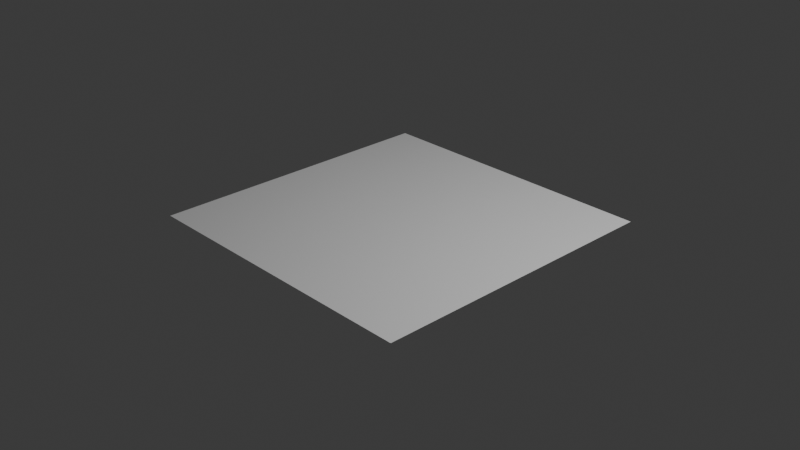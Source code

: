 # Source: gridNode.blend  (saved by Blender 5.0.119; exported with 4.5.12 LTS)
import bpy
from mathutils import Matrix  # noqa: F401  (used for matrix-valued properties, if any)

bpy.ops.wm.read_factory_settings(use_empty=True)
scene = bpy.context.scene
scene.name = 'Scene'

# ---- collections
col_collection = bpy.data.collections.new('Collection'); scene.collection.children.link(col_collection)

# ---- materials (node trees are filled in below, after node groups)
mat_material = bpy.data.materials.new('Material')
mat_material.alpha_threshold = 0.0
mat_material.use_backface_culling_lightprobe_volume = False
mat_material.roughness = 0.5
mat_material.line_color = (0.0, 0.0, 0.0, 1.0)

# ---- node groups
ng_geometry_nodes = bpy.data.node_groups.new('Geometry Nodes', 'GeometryNodeTree')
_s = ng_geometry_nodes.interface.new_socket(name='Geometry', in_out='OUTPUT', socket_type='NodeSocketGeometry')
_s = ng_geometry_nodes.interface.new_socket(name='Value', in_out='OUTPUT', socket_type='NodeSocketFloat')
_s = ng_geometry_nodes.interface.new_socket(name='Geometry', in_out='INPUT', socket_type='NodeSocketGeometry')
ng_geometry_nodes.is_modifier = True
_N = ng_geometry_nodes.nodes; _L = ng_geometry_nodes.links
n0 = _N.new('NodeGroupInput'); n0.name = 'Group Input'; n0.location = (-461, 204)
n1 = _N.new('NodeGroupOutput'); n1.name = 'Group Output'; n1.location = (585, 196)
n1.width = 291
n2 = _N.new('NodeUndefined'); n2.name = 'Voxel Index'; n2.location = (-306, 151)
n3 = _N.new('NodeUndefined'); n3.name = 'Voxelize Grid'; n3.location = (-77, 113)
n3.inputs[0].default_value = 0.0
n4 = _N.new('GeometryNodeMeshUVSphere'); n4.name = 'UV Sphere'; n4.location = (-232, -65)
n5 = _N.new('GeometryNodeMeshToDensityGrid'); n5.name = 'Mesh to Density Grid'; n5.location = (-52, -62)
n6 = _N.new('GeometryNodeSampleGrid'); n6.name = 'Sample Grid'; n6.location = (142, -37)
n7 = _N.new('GeometryNodeMeshGrid'); n7.name = 'Grid'; n7.location = (135, 183)
n7.inputs[0].default_value = 3.3
n7.inputs[1].default_value = 3.3
n7.inputs[2].default_value = 40
n7.inputs[3].default_value = 40
n8 = _N.new('GeometryNodeViewer'); n8.name = 'Viewer'; n8.location = (585, 32)
_L.new(n4.outputs[0], n5.inputs[0])
_L.new(n5.outputs[0], n6.inputs[0])
_L.new(n7.outputs[0], n1.inputs[0])
_L.new(n6.outputs[0], n1.inputs[1])
_L.new(n7.outputs[0], n8.inputs[0])
_L.new(n6.outputs[0], n8.inputs[1])
n1.is_active_output = True

# ---- material node trees
mat_material.use_nodes = True; mat_material.node_tree.nodes.clear()
_N = mat_material.node_tree.nodes; _L = mat_material.node_tree.links
n0 = _N.new('ShaderNodeOutputMaterial'); n0.name = 'Material Output'; n0.location = (200, 100)
n1 = _N.new('ShaderNodeBsdfPrincipled'); n1.name = 'Principled BSDF'; n1.location = (-200, 100)
_L.new(n1.outputs[0], n0.inputs[0])
n0.is_active_output = True

# ---- world
world_world = bpy.data.worlds.new('World'); scene.world = world_world
world_world.use_nodes = True; world_world.node_tree.nodes.clear()
_N = world_world.node_tree.nodes; _L = world_world.node_tree.links
n0 = _N.new('ShaderNodeOutputWorld'); n0.name = 'World Output'; n0.location = (200, 100)
n1 = _N.new('ShaderNodeBackground'); n1.name = 'Background'; n1.location = (-200, 100)
n1.inputs[0].default_value = (0.05088, 0.05088, 0.05088, 1.0)
_L.new(n1.outputs[0], n0.inputs[0])
n0.is_active_output = True
world_world.color = (0.05088, 0.05088, 0.05088)
world_world.sun_shadow_jitter_overblur = 0.0

# ---- cameras
cam_camera = bpy.data.cameras.new('Camera')
cam_camera.clip_end = 100.0
cam_camera.ortho_scale = 7.314

# ---- lights
light_light = bpy.data.lights.new('Light', 'POINT')
light_light.energy = 1000.0
light_light.shadow_soft_size = 0.1

# ---- meshes
me_cube = bpy.data.meshes.new('Cube')
me_cube.from_pydata([(1.0, 1.0, 1.0), (1.0, 1.0, -1.0), (1.0, -1.0, 1.0), (1.0, -1.0, -1.0), (-1.0, 1.0, 1.0), (-1.0, 1.0, -1.0), (-1.0, -1.0, 1.0), (-1.0, -1.0, -1.0)], [], [(0, 4, 6, 2), (3, 2, 6, 7), (7, 6, 4, 5), (5, 1, 3, 7), (1, 0, 2, 3), (5, 4, 0, 1)])
_uv = me_cube.uv_layers.new(name='UVMap')
_uv.uv.foreach_set('vector', [0.625, 0.5, 0.875, 0.5, 0.875, 0.75, 0.625, 0.75, 0.375, 0.75, 0.625, 0.75, 0.625, 1.0, 0.375, 1.0, 0.375, 0.0, 0.625, 0.0, 0.625, 0.25, 0.375, 0.25, 0.125, 0.5, 0.375, 0.5, 0.375, 0.75, 0.125, 0.75, 0.375, 0.5, 0.625, 0.5, 0.625, 0.75, 0.375, 0.75, 0.375, 0.25, 0.625, 0.25, 0.625, 0.5, 0.375, 0.5])
me_cube.materials.append(mat_material)
me_cube.use_mirror_vertex_groups = False
me_cube.update()

# ---- objects
ob_cube = bpy.data.objects.new('Cube', me_cube)
ob_light = bpy.data.objects.new('Light', light_light)
ob_camera = bpy.data.objects.new('Camera', cam_camera)

# ---- transforms, parenting, visibility, modifiers, constraints
ob_cube.location = (0.0, 0.0, 0.0)
ob_cube.lock_rotations_4d = False
ob_cube.empty_display_type = 'ARROWS'
ob_cube.lineart.crease_threshold = 0.0
_m = ob_cube.modifiers.new('GeometryNodes', 'NODES')
_m.node_group = ng_geometry_nodes
ob_light.location = (4.076, 1.005, 5.904)
ob_light.rotation_euler = (0.6503, 0.05522, 1.866)
ob_light.lock_rotations_4d = False
ob_light.empty_display_type = 'ARROWS'
ob_light.color = (0.0, 0.0, 0.0, 0.0)
ob_light.lineart.crease_threshold = 0.0
ob_camera.location = (7.359, -6.926, 4.958)
ob_camera.rotation_euler = (1.109, 0.0, 0.8149)
ob_camera.lock_rotations_4d = False
ob_camera.empty_display_type = 'ARROWS'
ob_camera.color = (0.0, 0.0, 0.0, 0.0)
ob_camera.display_type = 'WIRE'
ob_camera.lineart.crease_threshold = 0.0

# ---- collection membership
col_collection.objects.link(ob_cube)
col_collection.objects.link(ob_light)
col_collection.objects.link(ob_camera)

# ---- scene / render settings (as saved in the file)
scene.camera = ob_camera
scene.frame_start = 1; scene.frame_end = 250; scene.frame_set(1)
scene.render.engine = 'BLENDER_EEVEE_NEXT'
scene.render.bake_bias = 0.0
scene.render.bake_samples = 0
scene.cycles.sampling_pattern = 'TABULATED_SOBOL'
scene.eevee.use_volume_custom_range = False
bpy.context.view_layer.update()
